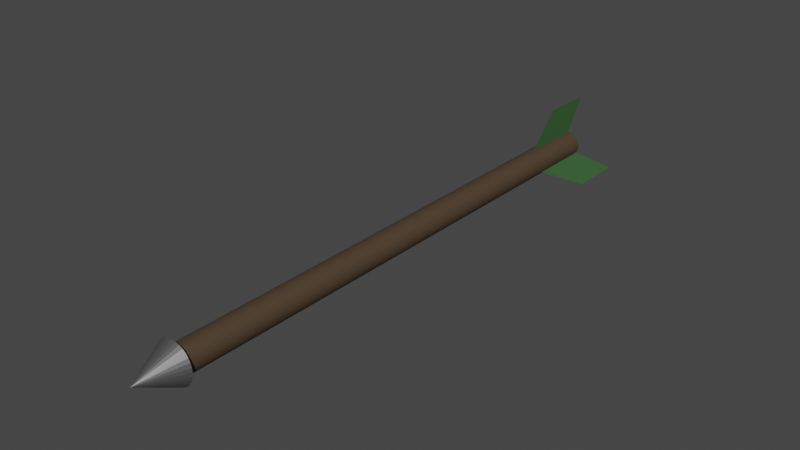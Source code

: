# Source: arrow.blend  (saved by Blender 3.4.6; exported with 4.5.12 LTS)
import bpy
from mathutils import Matrix  # noqa: F401  (used for matrix-valued properties, if any)

bpy.ops.wm.read_factory_settings(use_empty=True)
scene = bpy.context.scene
scene.name = 'Scene'

# ---- collections
col_collection = bpy.data.collections.new('Collection'); scene.collection.children.link(col_collection)

# ---- materials (node trees are filled in below, after node groups)
mat_shaft = bpy.data.materials.new('shaft')
mat_shaft.alpha_threshold = 0.0
mat_shaft.use_transparent_shadow = False
mat_shaft.roughness = 0.5
mat_shaft.line_color = (0.0, 0.0, 0.0, 1.0)
mat_arrowhead = bpy.data.materials.new('arrowhead')
mat_arrowhead.use_transparent_shadow = False
mat_fletching = bpy.data.materials.new('fletching')
mat_fletching.use_transparent_shadow = False

# ---- material node trees
mat_shaft.use_nodes = True; mat_shaft.node_tree.nodes.clear()
_N = mat_shaft.node_tree.nodes; _L = mat_shaft.node_tree.links
n0 = _N.new('ShaderNodeOutputMaterial'); n0.name = 'Material Output'; n0.location = (300, 300)
n1 = _N.new('ShaderNodeBsdfPrincipled'); n1.name = 'Principled BSDF'; n1.location = (10, 300)
n1.distribution = 'GGX'
n1.subsurface_method = 'RANDOM_WALK_SKIN'
n1.inputs[0].default_value = (0.06998, 0.04346, 0.02191, 1.0)
n1.inputs[2].default_value = 0.7362
n1.inputs[3].default_value = 1.45
n1.inputs[27].default_value = (0.0, 0.0, 0.0, 1.0)
n1.inputs[28].default_value = 1.0
_L.new(n1.outputs[0], n0.inputs[0])
n0.is_active_output = True
mat_arrowhead.use_nodes = True; mat_arrowhead.node_tree.nodes.clear()
_N = mat_arrowhead.node_tree.nodes; _L = mat_arrowhead.node_tree.links
n0 = _N.new('ShaderNodeBsdfPrincipled'); n0.name = 'Principled BSDF'; n0.location = (10, 300)
n0.distribution = 'GGX'
n0.subsurface_method = 'RANDOM_WALK_SKIN'
n0.inputs[0].default_value = (0.1626, 0.1626, 0.1626, 1.0)
n0.inputs[1].default_value = 0.6693
n0.inputs[3].default_value = 1.45
n0.inputs[27].default_value = (0.0, 0.0, 0.0, 1.0)
n0.inputs[28].default_value = 1.0
n1 = _N.new('ShaderNodeOutputMaterial'); n1.name = 'Material Output'; n1.location = (300, 300)
_L.new(n0.outputs[0], n1.inputs[0])
n1.is_active_output = True
mat_fletching.use_nodes = True; mat_fletching.node_tree.nodes.clear()
_N = mat_fletching.node_tree.nodes; _L = mat_fletching.node_tree.links
n0 = _N.new('ShaderNodeBsdfPrincipled'); n0.name = 'Principled BSDF'; n0.location = (10, 300)
n0.distribution = 'GGX'
n0.subsurface_method = 'RANDOM_WALK_SKIN'
n0.inputs[0].default_value = (0.03827, 0.1149, 0.03511, 1.0)
n0.inputs[3].default_value = 1.45
n0.inputs[27].default_value = (0.0, 0.0, 0.0, 1.0)
n0.inputs[28].default_value = 1.0
n1 = _N.new('ShaderNodeOutputMaterial'); n1.name = 'Material Output'; n1.location = (300, 300)
_L.new(n0.outputs[0], n1.inputs[0])
n1.is_active_output = True

# ---- world
world_world = bpy.data.worlds.new('World'); scene.world = world_world
world_world.use_nodes = True; world_world.node_tree.nodes.clear()
_N = world_world.node_tree.nodes; _L = world_world.node_tree.links
n0 = _N.new('ShaderNodeOutputWorld'); n0.name = 'World Output'; n0.location = (300, 300)
n1 = _N.new('ShaderNodeBackground'); n1.name = 'Background'; n1.location = (10, 300)
n1.inputs[0].default_value = (0.05088, 0.05088, 0.05088, 1.0)
_L.new(n1.outputs[0], n0.inputs[0])
n0.is_active_output = True
world_world.color = (0.05088, 0.05088, 0.05088)
world_world.use_sun_shadow = False
world_world.sun_shadow_jitter_overblur = 0.0

# ---- meshes
me_cylinder = bpy.data.meshes.new('Cylinder')
me_cylinder.from_pydata([(0.0, 1.0, -1.0), (0.0, 1.0, 1.0), (0.1951, 0.9808, -1.0), (0.1951, 0.9808, 1.0), (0.3827, 0.9239, -1.0), (0.3827, 0.9239, 1.0), (0.5556, 0.8315, -1.0), (0.5556, 0.8315, 1.0), (0.7071, 0.7071, -1.0), (0.7071, 0.7071, 1.0), (0.8315, 0.5556, -1.0), (0.8315, 0.5556, 1.0), (0.9239, 0.3827, -1.0), (0.9239, 0.3827, 1.0), (0.9808, 0.1951, -1.0), (0.9808, 0.1951, 1.0), (1.0, 0.0, -1.0), (1.0, 0.0, 1.0), (0.9808, -0.1951, -1.0), (0.9808, -0.1951, 1.0), (0.9239, -0.3827, -1.0), (0.9239, -0.3827, 1.0), (0.8315, -0.5556, -1.0), (0.8315, -0.5556, 1.0), (0.7071, -0.7071, -1.0), (0.7071, -0.7071, 1.0), (0.5556, -0.8315, -1.0), (0.5556, -0.8315, 1.0), (0.3827, -0.9239, -1.0), (0.3827, -0.9239, 1.0), (0.1951, -0.9808, -1.0), (0.1951, -0.9808, 1.0), (0.0, -1.0, -1.0), (0.0, -1.0, 1.0), (-0.1951, -0.9808, -1.0), (-0.1951, -0.9808, 1.0), (-0.3827, -0.9239, -1.0), (-0.3827, -0.9239, 1.0), (-0.5556, -0.8315, -1.0), (-0.5556, -0.8315, 1.0), (-0.7071, -0.7071, -1.0), (-0.7071, -0.7071, 1.0), (-0.8315, -0.5556, -1.0), (-0.8315, -0.5556, 1.0), (-0.9239, -0.3827, -1.0), (-0.9239, -0.3827, 1.0), (-0.9808, -0.1951, -1.0), (-0.9808, -0.1951, 1.0), (-1.0, 0.0, -1.0), (-1.0, 0.0, 1.0), (-0.9808, 0.1951, -1.0), (-0.9808, 0.1951, 1.0), (-0.9239, 0.3827, -1.0), (-0.9239, 0.3827, 1.0), (-0.8315, 0.5556, -1.0), (-0.8315, 0.5556, 1.0), (-0.7071, 0.7071, -1.0), (-0.7071, 0.7071, 1.0), (-0.5556, 0.8315, -1.0), (-0.5556, 0.8315, 1.0), (-0.3827, 0.9239, -1.0), (-0.3827, 0.9239, 1.0), (-0.1951, 0.9808, -1.0), (-0.1951, 0.9808, 1.0), (0.0, 1.0, -0.7576), (0.1951, 0.9808, -0.7576), (0.3827, 0.9239, -0.7576), (0.5556, 0.8315, -0.7576), (0.7071, 0.7071, -0.7576), (0.8315, 0.5556, -0.7576), (0.9239, 0.3827, -0.7576), (0.9808, 0.1951, -0.7576), (1.0, -1.501e-08, -0.7576), (0.9808, -0.1951, -0.7576), (0.9239, -0.3827, -0.7576), (0.8315, -0.5556, -0.7576), (0.7071, -0.7071, -0.7576), (0.5556, -0.8315, -0.7576), (0.3827, -0.9239, -0.7576), (0.1951, -0.9808, -0.7576), (0.0, -1.0, -0.7576), (-0.1951, -0.9808, -0.7576), (-0.3827, -0.9239, -0.7576), (-0.5556, -0.8315, -0.7576), (-0.7071, -0.7071, -0.7576), (-0.8315, -0.5556, -0.7576), (-0.9239, -0.3827, -0.7576), (-0.9808, -0.1951, -0.7576), (-1.0, -1.501e-08, -0.7576), (-0.9808, 0.1951, -0.7576), (-0.9239, 0.3827, -0.7576), (-0.8315, 0.5556, -0.7576), (-0.7071, 0.7071, -0.7576), (-0.5556, 0.8315, -0.7576), (-0.3827, 0.9239, -0.7576), (-0.1951, 0.9808, -0.7576)], [], [(64, 1, 3, 65), (65, 3, 5, 66), (66, 5, 7, 67), (67, 7, 9, 68), (68, 9, 11, 69), (69, 11, 13, 70), (70, 13, 15, 71), (71, 15, 17, 72), (72, 17, 19, 73), (73, 19, 21, 74), (74, 21, 23, 75), (75, 23, 25, 76), (76, 25, 27, 77), (77, 27, 29, 78), (78, 29, 31, 79), (79, 31, 33, 80), (80, 33, 35, 81), (81, 35, 37, 82), (82, 37, 39, 83), (83, 39, 41, 84), (84, 41, 43, 85), (85, 43, 45, 86), (86, 45, 47, 87), (87, 47, 49, 88), (88, 49, 51, 89), (89, 51, 53, 90), (90, 53, 55, 91), (91, 55, 57, 92), (92, 57, 59, 93), (93, 59, 61, 94), (3, 1, 63, 61, 59, 57, 55, 53, 51, 49, 47, 45, 43, 41, 39, 37, 35, 33, 31, 29, 27, 25, 23, 21, 19, 17, 15, 13, 11, 9, 7, 5), (94, 61, 63, 95), (95, 63, 1, 64), (0, 2, 4, 6, 8, 10, 12, 14, 16, 18, 20, 22, 24, 26, 28, 30, 32, 34, 36, 38, 40, 42, 44, 46, 48, 50, 52, 54, 56, 58, 60, 62), (62, 95, 64, 0), (60, 94, 95, 62), (58, 93, 94, 60), (56, 92, 93, 58), (54, 91, 92, 56), (52, 90, 91, 54), (50, 89, 90, 52), (48, 88, 89, 50), (46, 87, 88, 48), (44, 86, 87, 46), (42, 85, 86, 44), (40, 84, 85, 42), (38, 83, 84, 40), (36, 82, 83, 38), (34, 81, 82, 36), (32, 80, 81, 34), (30, 79, 80, 32), (28, 78, 79, 30), (26, 77, 78, 28), (24, 76, 77, 26), (22, 75, 76, 24), (20, 74, 75, 22), (18, 73, 74, 20), (16, 72, 73, 18), (14, 71, 72, 16), (12, 70, 71, 14), (10, 69, 70, 12), (8, 68, 69, 10), (6, 67, 68, 8), (4, 66, 67, 6), (2, 65, 66, 4), (0, 64, 65, 2)])
_uv = me_cylinder.uv_layers.new(name='UVMap')
_uv.uv.foreach_set('vector', [1.0, 0.5649, 1.0, 1.0, 0.9688, 1.0, 0.9688, 0.5649, 0.9688, 0.5649, 0.9688, 1.0, 0.9375, 1.0, 0.9375, 0.5649, 0.9375, 0.5649, 0.9375, 1.0, 0.9062, 1.0, 0.9062, 0.5649, 0.9062, 0.5649, 0.9062, 1.0, 0.875, 1.0, 0.875, 0.5649, 0.875, 0.5649, 0.875, 1.0, 0.8438, 1.0, 0.8438, 0.5649, 0.8438, 0.5649, 0.8438, 1.0, 0.8125, 1.0, 0.8125, 0.5649, 0.8125, 0.5649, 0.8125, 1.0, 0.7812, 1.0, 0.7812, 0.5649, 0.7812, 0.5649, 0.7812, 1.0, 0.75, 1.0, 0.75, 0.5649, 0.75, 0.5649, 0.75, 1.0, 0.7188, 1.0, 0.7188, 0.5649, 0.7188, 0.5649, 0.7188, 1.0, 0.6875, 1.0, 0.6875, 0.5649, 0.6875, 0.5649, 0.6875, 1.0, 0.6562, 1.0, 0.6562, 0.5649, 0.6562, 0.5649, 0.6562, 1.0, 0.625, 1.0, 0.625, 0.5649, 0.625, 0.5649, 0.625, 1.0, 0.5938, 1.0, 0.5938, 0.5649, 0.5938, 0.5649, 0.5938, 1.0, 0.5625, 1.0, 0.5625, 0.5649, 0.5625, 0.5649, 0.5625, 1.0, 0.5312, 1.0, 0.5312, 0.5649, 0.5312, 0.5649, 0.5312, 1.0, 0.5, 1.0, 0.5, 0.5649, 0.5, 0.5649, 0.5, 1.0, 0.4688, 1.0, 0.4688, 0.5649, 0.4688, 0.5649, 0.4688, 1.0, 0.4375, 1.0, 0.4375, 0.5649, 0.4375, 0.5649, 0.4375, 1.0, 0.4062, 1.0, 0.4062, 0.5649, 0.4062, 0.5649, 0.4062, 1.0, 0.375, 1.0, 0.375, 0.5649, 0.375, 0.5649, 0.375, 1.0, 0.3438, 1.0, 0.3438, 0.5649, 0.3438, 0.5649, 0.3438, 1.0, 0.3125, 1.0, 0.3125, 0.5649, 0.3125, 0.5649, 0.3125, 1.0, 0.2812, 1.0, 0.2812, 0.5649, 0.2812, 0.5649, 0.2812, 1.0, 0.25, 1.0, 0.25, 0.5649, 0.25, 0.5649, 0.25, 1.0, 0.2188, 1.0, 0.2188, 0.5649, 0.2188, 0.5649, 0.2188, 1.0, 0.1875, 1.0, 0.1875, 0.5649, 0.1875, 0.5649, 0.1875, 1.0, 0.1562, 1.0, 0.1562, 0.5649, 0.1562, 0.5649, 0.1562, 1.0, 0.125, 1.0, 0.125, 0.5649, 0.125, 0.5649, 0.125, 1.0, 0.09375, 1.0, 0.09375, 0.5649, 0.09375, 0.5649, 0.09375, 1.0, 0.0625, 1.0, 0.0625, 0.5649, 0.2968, 0.4854, 0.25, 0.49, 0.2032, 0.4854, 0.1582, 0.4717, 0.1167, 0.4496, 0.08029, 0.4197, 0.05045, 0.3833, 0.02827, 0.3418, 0.01461, 0.2968, 0.01, 0.25, 0.01461, 0.2032, 0.02827, 0.1582, 0.05045, 0.1167, 0.08029, 0.08029, 0.1167, 0.05045, 0.1582, 0.02827, 0.2032, 0.01461, 0.25, 0.01, 0.2968, 0.01461, 0.3418, 0.02827, 0.3833, 0.05045, 0.4197, 0.08029, 0.4496, 0.1167, 0.4717, 0.1582, 0.4854, 0.2032, 0.49, 0.25, 0.4854, 0.2968, 0.4717, 0.3418, 0.4496, 0.3833, 0.4197, 0.4197, 0.3833, 0.4496, 0.3418, 0.4717, 0.0625, 0.5649, 0.0625, 1.0, 0.03125, 1.0, 0.03125, 0.5649, 0.03125, 0.5649, 0.03125, 1.0, 0.0, 1.0, 0.0, 0.5649, 0.75, 0.49, 0.7968, 0.4854, 0.8418, 0.4717, 0.8833, 0.4496, 0.9197, 0.4197, 0.9496, 0.3833, 0.9717, 0.3418, 0.9854, 0.2968, 0.99, 0.25, 0.9854, 0.2032, 0.9717, 0.1582, 0.9496, 0.1167, 0.9197, 0.08029, 0.8833, 0.05045, 0.8418, 0.02827, 0.7968, 0.01461, 0.75, 0.01, 0.7032, 0.01461, 0.6582, 0.02827, 0.6167, 0.05045, 0.5803, 0.08029, 0.5504, 0.1167, 0.5283, 0.1582, 0.5146, 0.2032, 0.51, 0.25, 0.5146, 0.2968, 0.5283, 0.3418, 0.5504, 0.3833, 0.5803, 0.4197, 0.6167, 0.4496, 0.6582, 0.4717, 0.7032, 0.4854, 0.03125, 0.5, 0.03125, 0.5649, 0.0, 0.5649, 0.0, 0.5, 0.0625, 0.5, 0.0625, 0.5649, 0.03125, 0.5649, 0.03125, 0.5, 0.09375, 0.5, 0.09375, 0.5649, 0.0625, 0.5649, 0.0625, 0.5, 0.125, 0.5, 0.125, 0.5649, 0.09375, 0.5649, 0.09375, 0.5, 0.1562, 0.5, 0.1562, 0.5649, 0.125, 0.5649, 0.125, 0.5, 0.1875, 0.5, 0.1875, 0.5649, 0.1562, 0.5649, 0.1562, 0.5, 0.2188, 0.5, 0.2188, 0.5649, 0.1875, 0.5649, 0.1875, 0.5, 0.25, 0.5, 0.25, 0.5649, 0.2188, 0.5649, 0.2188, 0.5, 0.2812, 0.5, 0.2812, 0.5649, 0.25, 0.5649, 0.25, 0.5, 0.3125, 0.5, 0.3125, 0.5649, 0.2812, 0.5649, 0.2812, 0.5, 0.3438, 0.5, 0.3438, 0.5649, 0.3125, 0.5649, 0.3125, 0.5, 0.375, 0.5, 0.375, 0.5649, 0.3438, 0.5649, 0.3438, 0.5, 0.4062, 0.5, 0.4062, 0.5649, 0.375, 0.5649, 0.375, 0.5, 0.4375, 0.5, 0.4375, 0.5649, 0.4062, 0.5649, 0.4062, 0.5, 0.4688, 0.5, 0.4688, 0.5649, 0.4375, 0.5649, 0.4375, 0.5, 0.5, 0.5, 0.5, 0.5649, 0.4688, 0.5649, 0.4688, 0.5, 0.5312, 0.5, 0.5312, 0.5649, 0.5, 0.5649, 0.5, 0.5, 0.5625, 0.5, 0.5625, 0.5649, 0.5312, 0.5649, 0.5312, 0.5, 0.5938, 0.5, 0.5938, 0.5649, 0.5625, 0.5649, 0.5625, 0.5, 0.625, 0.5, 0.625, 0.5649, 0.5938, 0.5649, 0.5938, 0.5, 0.6562, 0.5, 0.6562, 0.5649, 0.625, 0.5649, 0.625, 0.5, 0.6875, 0.5, 0.6875, 0.5649, 0.6562, 0.5649, 0.6562, 0.5, 0.7188, 0.5, 0.7188, 0.5649, 0.6875, 0.5649, 0.6875, 0.5, 0.75, 0.5, 0.75, 0.5649, 0.7188, 0.5649, 0.7188, 0.5, 0.7812, 0.5, 0.7812, 0.5649, 0.75, 0.5649, 0.75, 0.5, 0.8125, 0.5, 0.8125, 0.5649, 0.7812, 0.5649, 0.7812, 0.5, 0.8438, 0.5, 0.8438, 0.5649, 0.8125, 0.5649, 0.8125, 0.5, 0.875, 0.5, 0.875, 0.5649, 0.8438, 0.5649, 0.8438, 0.5, 0.9062, 0.5, 0.9062, 0.5649, 0.875, 0.5649, 0.875, 0.5, 0.9375, 0.5, 0.9375, 0.5649, 0.9062, 0.5649, 0.9062, 0.5, 0.9688, 0.5, 0.9688, 0.5649, 0.9375, 0.5649, 0.9375, 0.5, 1.0, 0.5, 1.0, 0.5649, 0.9688, 0.5649, 0.9688, 0.5])
me_cylinder.materials.append(mat_shaft)
me_cylinder.update()
me_cone = bpy.data.meshes.new('Cone')
me_cone.from_pydata([(0.0, 1.0, -1.0), (0.1951, 0.9808, -1.0), (0.3827, 0.9239, -1.0), (0.5556, 0.8315, -1.0), (0.7071, 0.7071, -1.0), (0.8315, 0.5556, -1.0), (0.9239, 0.3827, -1.0), (0.9808, 0.1951, -1.0), (1.0, 0.0, -1.0), (0.9808, -0.1951, -1.0), (0.9239, -0.3827, -1.0), (0.8315, -0.5556, -1.0), (0.7071, -0.7071, -1.0), (0.5556, -0.8315, -1.0), (0.3827, -0.9239, -1.0), (0.1951, -0.9808, -1.0), (0.0, -1.0, -1.0), (-0.1951, -0.9808, -1.0), (-0.3827, -0.9239, -1.0), (-0.5556, -0.8315, -1.0), (-0.7071, -0.7071, -1.0), (-0.8315, -0.5556, -1.0), (-0.9239, -0.3827, -1.0), (-0.9808, -0.1951, -1.0), (-1.0, 0.0, -1.0), (-0.9808, 0.1951, -1.0), (-0.9239, 0.3827, -1.0), (-0.8315, 0.5556, -1.0), (-0.7071, 0.7071, -1.0), (-0.5556, 0.8315, -1.0), (-0.3827, 0.9239, -1.0), (-0.1951, 0.9808, -1.0), (0.0, 0.0, 1.0)], [], [(0, 32, 1), (1, 32, 2), (2, 32, 3), (3, 32, 4), (4, 32, 5), (5, 32, 6), (6, 32, 7), (7, 32, 8), (8, 32, 9), (9, 32, 10), (10, 32, 11), (11, 32, 12), (12, 32, 13), (13, 32, 14), (14, 32, 15), (15, 32, 16), (16, 32, 17), (17, 32, 18), (18, 32, 19), (19, 32, 20), (20, 32, 21), (21, 32, 22), (22, 32, 23), (23, 32, 24), (24, 32, 25), (25, 32, 26), (26, 32, 27), (27, 32, 28), (28, 32, 29), (29, 32, 30), (0, 1, 2, 3, 4, 5, 6, 7, 8, 9, 10, 11, 12, 13, 14, 15, 16, 17, 18, 19, 20, 21, 22, 23, 24, 25, 26, 27, 28, 29, 30, 31), (30, 32, 31), (31, 32, 0)])
_uv = me_cone.uv_layers.new(name='UVMap')
_uv.uv.foreach_set('vector', [0.25, 0.49, 0.25, 0.25, 0.2968, 0.4854, 0.2968, 0.4854, 0.25, 0.25, 0.3418, 0.4717, 0.3418, 0.4717, 0.25, 0.25, 0.3833, 0.4496, 0.3833, 0.4496, 0.25, 0.25, 0.4197, 0.4197, 0.4197, 0.4197, 0.25, 0.25, 0.4496, 0.3833, 0.4496, 0.3833, 0.25, 0.25, 0.4717, 0.3418, 0.4717, 0.3418, 0.25, 0.25, 0.4854, 0.2968, 0.4854, 0.2968, 0.25, 0.25, 0.49, 0.25, 0.49, 0.25, 0.25, 0.25, 0.4854, 0.2032, 0.4854, 0.2032, 0.25, 0.25, 0.4717, 0.1582, 0.4717, 0.1582, 0.25, 0.25, 0.4496, 0.1167, 0.4496, 0.1167, 0.25, 0.25, 0.4197, 0.08029, 0.4197, 0.08029, 0.25, 0.25, 0.3833, 0.05045, 0.3833, 0.05045, 0.25, 0.25, 0.3418, 0.02827, 0.3418, 0.02827, 0.25, 0.25, 0.2968, 0.01461, 0.2968, 0.01461, 0.25, 0.25, 0.25, 0.01, 0.25, 0.01, 0.25, 0.25, 0.2032, 0.01461, 0.2032, 0.01461, 0.25, 0.25, 0.1582, 0.02827, 0.1582, 0.02827, 0.25, 0.25, 0.1167, 0.05045, 0.1167, 0.05045, 0.25, 0.25, 0.08029, 0.08029, 0.08029, 0.08029, 0.25, 0.25, 0.05045, 0.1167, 0.05045, 0.1167, 0.25, 0.25, 0.02827, 0.1582, 0.02827, 0.1582, 0.25, 0.25, 0.01461, 0.2032, 0.01461, 0.2032, 0.25, 0.25, 0.01, 0.25, 0.01, 0.25, 0.25, 0.25, 0.01461, 0.2968, 0.01461, 0.2968, 0.25, 0.25, 0.02827, 0.3418, 0.02827, 0.3418, 0.25, 0.25, 0.05045, 0.3833, 0.05045, 0.3833, 0.25, 0.25, 0.08029, 0.4197, 0.08029, 0.4197, 0.25, 0.25, 0.1167, 0.4496, 0.1167, 0.4496, 0.25, 0.25, 0.1582, 0.4717, 0.75, 0.49, 0.7968, 0.4854, 0.8418, 0.4717, 0.8833, 0.4496, 0.9197, 0.4197, 0.9496, 0.3833, 0.9717, 0.3418, 0.9854, 0.2968, 0.99, 0.25, 0.9854, 0.2032, 0.9717, 0.1582, 0.9496, 0.1167, 0.9197, 0.08029, 0.8833, 0.05045, 0.8418, 0.02827, 0.7968, 0.01461, 0.75, 0.01, 0.7032, 0.01461, 0.6582, 0.02827, 0.6167, 0.05045, 0.5803, 0.08029, 0.5504, 0.1167, 0.5283, 0.1582, 0.5146, 0.2032, 0.51, 0.25, 0.5146, 0.2968, 0.5283, 0.3418, 0.5504, 0.3833, 0.5803, 0.4197, 0.6167, 0.4496, 0.6582, 0.4717, 0.7032, 0.4854, 0.1582, 0.4717, 0.25, 0.25, 0.2032, 0.4854, 0.2032, 0.4854, 0.25, 0.25, 0.25, 0.49])
me_cone.materials.append(mat_arrowhead)
me_cone.update()
me_cylinder_001 = bpy.data.meshes.new('Cylinder.001')
me_cylinder_001.from_pydata([(0.0, 1.0, -1.0), (0.8315, -0.5556, -1.0), (-0.8315, -0.5556, -1.0), (0.0, 1.0, -0.7576), (0.8315, -0.5556, -0.7576), (-0.8315, -0.5556, -0.7576), (0.0, 3.493, -1.077), (0.0, 3.493, -0.8743), (3.025, -1.746, -1.077), (3.025, -1.746, -0.8743), (-3.025, -1.746, -1.077), (-3.025, -1.746, -0.8743)], [], [(3, 0, 6, 7), (8, 9, 4, 1), (10, 11, 5, 2)])
_uv = me_cylinder_001.uv_layers.new(name='UVMap')
_uv.uv.foreach_set('vector', [0.0, 0.5649, 0.0, 0.5, 0.0, 0.5, 0.0, 0.5649, 0.0, 0.0, 0.0, 0.0, 0.6562, 0.5649, 0.6562, 0.5, 0.0, 0.0, 0.0, 0.0, 0.3438, 0.5649, 0.3438, 0.5])
me_cylinder_001.materials.append(mat_fletching)
me_cylinder_001.update()

# ---- objects
ob_shaft = bpy.data.objects.new('shaft', me_cylinder)
ob_arrowhead = bpy.data.objects.new('arrowhead', me_cone)
ob_fletching = bpy.data.objects.new('fletching', me_cylinder_001)

# ---- transforms, parenting, visibility, modifiers, constraints
ob_shaft.location = (0.0, 0.0, 0.0)
ob_shaft.rotation_euler = (1.571, 0.0, 0.0)
ob_shaft.scale = (0.5, 0.5, 10.0)
ob_arrowhead.location = (0.0, -10.65, 0.0)
ob_arrowhead.rotation_euler = (1.571, 0.0, 0.0)
ob_arrowhead.scale = (0.75, 0.75, 0.75)
ob_fletching.location = (0.0, 0.0, 0.0)
ob_fletching.rotation_euler = (1.571, 0.0, 0.0)
ob_fletching.scale = (0.5, 0.5, 10.0)

# ---- collection membership
col_collection.objects.link(ob_shaft)
col_collection.objects.link(ob_arrowhead)
col_collection.objects.link(ob_fletching)

# ---- scene / render settings (as saved in the file)
scene.frame_start = 1; scene.frame_end = 250; scene.frame_set(1)
scene.render.engine = 'BLENDER_EEVEE_NEXT'
scene.cycles.sampling_pattern = 'TABULATED_SOBOL'
scene.cycles.use_light_tree = False
scene.view_settings.view_transform = 'Filmic'
bpy.context.view_layer.update()

# ---- added for rendering (the .blend has no active camera and no usable light): camera, sun
cam_auto = bpy.data.cameras.new('AutoCamera')
cam_auto.lens = 50.0
cam_auto.sensor_width = 36.0
cam_auto.clip_end = 1000.0
ob_auto_camera = bpy.data.objects.new('AutoCamera', cam_auto)
scene.collection.objects.link(ob_auto_camera)
ob_auto_camera.location = (20.8465, -25.3328, 17.1138)
ob_auto_camera.rotation_euler = (1.09748, -7.21219e-08, 0.694738)
scene.camera = ob_auto_camera
light_auto_sun = bpy.data.lights.new('AutoSun', 'SUN')
light_auto_sun.energy = 3.0
light_auto_sun.angle = 0.0523599
ob_auto_sun = bpy.data.objects.new('AutoSun', light_auto_sun)
scene.collection.objects.link(ob_auto_sun)
ob_auto_sun.rotation_euler = (0.872665, 0.174533, 0.523599)
bpy.context.view_layer.update()
